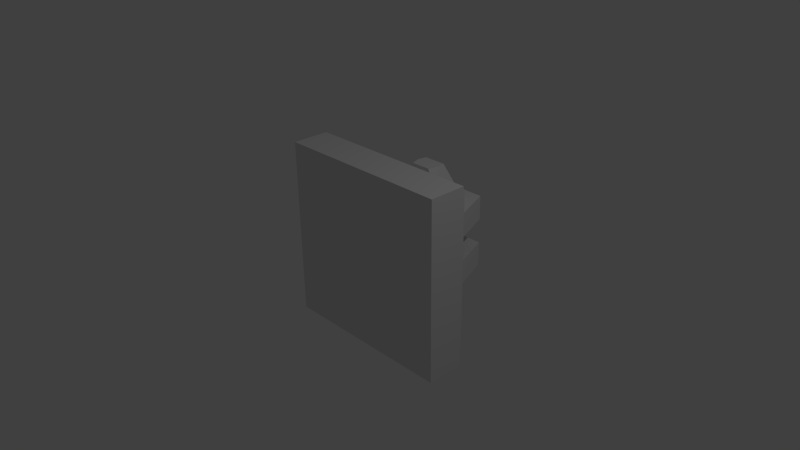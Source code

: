 # Source: hanoiBase.blend  (saved by Blender 2.70.0; exported with 4.5.12 LTS)
import bpy
from mathutils import Matrix  # noqa: F401  (used for matrix-valued properties, if any)

bpy.ops.wm.read_factory_settings(use_empty=True)
scene = bpy.context.scene
scene.name = 'Scene'

# ---- collections
col_collection_1 = bpy.data.collections.new('Collection 1'); scene.collection.children.link(col_collection_1)

# ---- materials (node trees are filled in below, after node groups)
mat_material = bpy.data.materials.new('Material')
mat_material.alpha_threshold = 0.0
mat_material.use_transparent_shadow = False
mat_material.roughness = 0.5
mat_material.line_color = (0.0, 0.0, 0.0, 1.0)

# ---- material node trees

# ---- world
world_world = bpy.data.worlds.new('World'); scene.world = world_world
world_world.color = (0.05088, 0.05088, 0.05088)
world_world.use_sun_shadow = False
world_world.sun_shadow_jitter_overblur = 0.0
world_world.cycles.sampling_method = 'MANUAL'
world_world.cycles.sample_map_resolution = 256

# ---- cameras
cam_camera = bpy.data.cameras.new('Camera')
cam_camera.clip_end = 100.0
cam_camera.lens = 35.0
cam_camera.sensor_width = 32.0
cam_camera.sensor_height = 18.0
cam_camera.ortho_scale = 7.314
cam_camera.dof.focus_distance = 0.0
cam_camera.dof.aperture_fstop = 128.0

# ---- lights
light_lamp = bpy.data.lights.new('Lamp', 'POINT')
light_lamp.transmission_factor = 0.0
light_lamp.cutoff_distance = 30.0
light_lamp.energy = 100.0
light_lamp.shadow_buffer_clip_start = 1.001
light_lamp.shadow_soft_size = 0.1
light_lamp.shadow_maximum_resolution = 0.006
light_lamp.use_absolute_resolution = True
light_lamp.cycles.use_multiple_importance_sampling = False

# ---- meshes
me_cube = bpy.data.meshes.new('Cube')
me_cube.from_pydata([(1.254, 0.3078, -1.254), (1.254, -0.2124, -1.254), (-1.254, -0.2124, -1.254), (-1.254, 0.3078, -1.254), (1.254, 0.3078, 1.253), (1.254, -0.2124, 1.253), (-1.254, -0.2124, 1.253), (-1.254, 0.3078, 1.253), (1.099, 0.3078, -1.1), (-1.099, 0.3078, -1.1), (1.099, 0.3078, 1.099), (-1.099, 0.3078, 1.099), (1.099, 0.4967, -1.1), (-1.099, 0.4967, -1.1), (1.099, 0.4967, 1.099), (-1.099, 0.4967, 1.099), (0.8653, 0.4967, -0.866), (-0.8653, 0.4967, -0.866), (0.8653, 0.4967, 0.8646), (-0.8653, 0.4967, 0.8646), (0.8653, 0.4967, -0.5198), (0.8653, 0.4967, -0.1737), (0.8653, 0.4967, 0.1724), (0.8653, 0.4967, 0.5185), (-0.8653, 0.4967, -0.5198), (-0.8653, 0.4967, -0.1737), (-0.8653, 0.4967, 0.1724), (-0.8653, 0.4967, 0.5185), (0.5089, 1.455, -0.5198), (0.5089, 1.455, -0.1737), (0.5089, 1.455, 0.1724), (0.5089, 1.455, 0.5185), (-0.5089, 1.455, -0.5198), (-0.5089, 1.455, -0.1737), (-0.5089, 1.455, 0.1724), (-0.5089, 1.455, 0.5185), (1.137e-07, 0.4967, -0.5198), (1.137e-07, 1.455, -0.5198), (0.6871, 0.9757, -0.5198), (-0.6871, 0.9757, -0.5198), (1.23e-07, 0.9757, -0.935), (-0.4326, 0.4967, -0.5198), (-0.2545, 1.455, -0.5198), (0.7762, 0.7362, -0.5198), (-0.598, 1.215, -0.5198), (0.4326, 0.4967, -0.5198), (0.2545, 1.455, -0.5198), (0.598, 1.215, -0.5198), (-0.7762, 0.7362, -0.5198), (1.137e-07, 1.215, -0.5198), (1.137e-07, 0.7362, -0.5198), (0.3435, 0.9757, -0.5198), (-0.3435, 0.9757, -0.5198), (-0.299, 1.215, -0.5198), (0.299, 1.215, -0.5198), (0.3881, 0.7362, -0.5198), (-0.3881, 0.7362, -0.5198), (1.137e-07, 1.215, -0.6659), (1.137e-07, 0.7362, -0.6659), (0.3435, 0.9757, -0.6659), (-0.3435, 0.9757, -0.6659), (-0.299, 1.215, -0.6659), (0.299, 1.215, -0.6659), (0.3881, 0.7362, -0.6659), (-0.3881, 0.7362, -0.6659), (1.23e-07, 1.081, -0.935), (1.23e-07, 0.8703, -0.935), (0.1512, 0.9757, -0.935), (-0.1512, 0.9757, -0.935), (-0.1316, 1.081, -0.935), (0.1316, 1.081, -0.935), (0.1297, 0.8703, -0.935), (-0.1297, 0.8703, -0.935), (1.884e-07, 0.4967, 0.5185), (1.51e-07, 1.455, 0.5185), (-0.6871, 0.9757, 0.5185), (0.6871, 0.9757, 0.5185), (1.684e-07, 0.9757, 0.9787), (-0.4326, 0.4967, 0.5185), (-0.2545, 1.455, 0.5185), (-0.7762, 0.7362, 0.5185), (0.598, 1.215, 0.5185), (0.4326, 0.4967, 0.5185), (0.2545, 1.455, 0.5185), (-0.598, 1.215, 0.5185), (0.7762, 0.7362, 0.5185), (1.604e-07, 1.215, 0.5185), (1.791e-07, 0.7362, 0.5185), (-0.3435, 0.9757, 0.5185), (0.3435, 0.9757, 0.5185), (0.299, 1.215, 0.5185), (-0.299, 1.215, 0.5185), (-0.3881, 0.7362, 0.5185), (0.3881, 0.7362, 0.5185), (1.604e-07, 1.215, 0.6593), (1.791e-07, 0.7362, 0.6593), (-0.3435, 0.9757, 0.6593), (0.3435, 0.9757, 0.6593), (0.299, 1.215, 0.6593), (-0.299, 1.215, 0.6593), (-0.3881, 0.7362, 0.6593), (0.3881, 0.7362, 0.6593), (1.634e-07, 1.105, 0.9787), (1.735e-07, 0.8461, 0.9787), (-0.1859, 0.9757, 0.9787), (0.1859, 0.9757, 0.9787), (0.1618, 1.105, 0.9787), (-0.1618, 1.105, 0.9787), (-0.1419, 0.8461, 0.9787), (0.1419, 0.8461, 0.9787)], [], [(0, 1, 2), (4, 7, 6), (0, 4, 5), (1, 5, 6), (6, 7, 3), (4, 10, 11), (7, 11, 9), (0, 8, 10), (3, 9, 8), (10, 14, 15), (11, 15, 13), (8, 12, 14), (8, 9, 13), (14, 18, 19), (26, 25, 15), (18, 14, 23), (13, 17, 16), (19, 73, 78), (45, 20, 16), (21, 29, 33), (25, 26, 22), (22, 26, 34), (42, 32, 33), (34, 74, 30), (44, 32, 42), (81, 31, 83), (84, 35, 34), (32, 44, 39), (76, 22, 30), (47, 28, 29), (54, 49, 37), (55, 63, 59), (48, 39, 52), (53, 42, 37), (50, 58, 63), (39, 44, 53), (47, 54, 46), (38, 51, 54), (52, 60, 64), (43, 55, 51), (20, 45, 55), (45, 36, 50), (56, 64, 58), (41, 56, 50), (24, 48, 56), (63, 71, 67), (63, 58, 66), (64, 60, 68), (64, 72, 66), (54, 62, 57), (51, 59, 62), (49, 57, 61), (53, 61, 60), (66, 40, 67), (68, 69, 65), (67, 40, 65), (66, 72, 68), (62, 70, 65), (62, 59, 67), (61, 57, 65), (61, 69, 68), (91, 86, 74), (92, 100, 96), (85, 76, 89), (90, 83, 74), (87, 95, 100), (76, 81, 90), (84, 91, 79), (75, 88, 91), (89, 97, 101), (80, 92, 88), (27, 78, 92), (78, 73, 87), (93, 101, 95), (82, 93, 87), (23, 85, 93), (100, 108, 104), (100, 95, 103), (101, 97, 105), (101, 109, 103), (91, 99, 94), (88, 96, 99), (86, 94, 98), (90, 98, 97), (103, 77, 104), (105, 106, 102), (104, 77, 102), (103, 109, 105), (99, 107, 102), (99, 96, 104), (98, 94, 102), (98, 106, 105), (3, 0, 2), (5, 4, 6), (1, 0, 5), (2, 1, 6), (2, 6, 3), (7, 4, 11), (3, 7, 9), (4, 0, 10), (0, 3, 8), (11, 10, 15), (9, 11, 13), (10, 8, 14), (12, 8, 13), (15, 14, 19), (12, 16, 20), (15, 19, 27), (24, 13, 25), (12, 22, 14), (15, 27, 26), (25, 13, 15), (24, 17, 13), (22, 12, 21), (12, 13, 16), (45, 16, 36), (14, 22, 23), (12, 20, 21), (73, 18, 82), (27, 19, 78), (24, 41, 17), (18, 23, 82), (73, 19, 18), (25, 21, 33), (21, 25, 22), (36, 16, 17), (41, 36, 17), (30, 22, 34), (29, 28, 46), (42, 33, 37), (53, 44, 42), (46, 37, 29), (37, 33, 29), (34, 35, 79), (90, 81, 83), (34, 79, 74), (74, 83, 30), (83, 31, 30), (27, 80, 26), (84, 34, 75), (48, 24, 25), (32, 39, 33), (75, 34, 26), (80, 75, 26), (85, 23, 22), (39, 48, 25), (31, 81, 30), (39, 25, 33), (85, 22, 76), (47, 29, 38), (20, 43, 21), (81, 76, 30), (46, 54, 37), (51, 55, 59), (38, 29, 21), (43, 38, 21), (56, 48, 52), (49, 53, 37), (55, 50, 63), (52, 39, 53), (28, 47, 46), (47, 38, 54), (56, 52, 64), (38, 43, 51), (43, 20, 55), (55, 45, 50), (50, 56, 58), (36, 41, 50), (41, 24, 56), (59, 63, 67), (71, 63, 66), (72, 64, 68), (58, 64, 66), (49, 54, 57), (54, 51, 62), (53, 49, 61), (52, 53, 60), (71, 66, 67), (40, 68, 65), (70, 67, 65), (40, 66, 68), (57, 62, 65), (70, 62, 67), (69, 61, 65), (60, 61, 68), (79, 91, 74), (88, 92, 96), (93, 85, 89), (86, 90, 74), (92, 87, 100), (89, 76, 90), (35, 84, 79), (84, 75, 91), (93, 89, 101), (75, 80, 88), (80, 27, 92), (92, 78, 87), (87, 93, 95), (73, 82, 87), (82, 23, 93), (96, 100, 104), (108, 100, 103), (109, 101, 105), (95, 101, 103), (86, 91, 94), (91, 88, 99), (90, 86, 98), (89, 90, 97), (108, 103, 104), (77, 105, 102), (107, 104, 102), (77, 103, 105), (94, 99, 102), (107, 99, 104), (106, 98, 102), (97, 98, 105)])
_uv = me_cube.uv_layers.new(name='UVMap')
_uv.uv.foreach_set('vector', [0.7569, 0.2999, 0.7569, 0.3783, 0.3789, 0.3783, 0.7569, 0.07871, 0.3789, 0.07871, 0.3789, 0.0002854, 0.6512, 0.3789, 0.6512, 0.7569, 0.5728, 0.7569, 0.3783, 0.0002853, 0.3783, 0.3783, 0.0002853, 0.3783, 0.5722, 0.7569, 0.4938, 0.7569, 0.4938, 0.3789, 0.7569, 0.07871, 0.7336, 0.102, 0.4021, 0.102, 0.4938, 0.7569, 0.4705, 0.7336, 0.4705, 0.4021, 0.6512, 0.3789, 0.6745, 0.4021, 0.6745, 0.7336, 0.3789, 0.2999, 0.4021, 0.2766, 0.7336, 0.2766, 0.7336, 0.102, 0.7336, 0.1305, 0.4021, 0.1305, 0.4705, 0.7336, 0.4421, 0.7336, 0.4421, 0.4021, 0.6745, 0.4021, 0.703, 0.4021, 0.703, 0.7336, 0.7336, 0.2766, 0.4021, 0.2766, 0.4021, 0.2481, 0.7336, 0.1305, 0.6983, 0.1657, 0.4374, 0.1657, 0.4068, 0.594, 0.4068, 0.5418, 0.4421, 0.7336, 0.7383, 0.6983, 0.703, 0.7336, 0.7383, 0.6461, 0.4021, 0.2481, 0.4374, 0.2128, 0.6983, 0.2128, 0.5728, 0.9024, 0.7033, 0.9546, 0.638, 0.9546, 0.3333, 0.9117, 0.3985, 0.9117, 0.3985, 0.9638, 0.3985, 0.7666, 0.3448, 0.9111, 0.1913, 0.9111, 0.7388, 0.7569, 0.7388, 0.7047, 0.9997, 0.7047, 0.8337, 0.9019, 0.5728, 0.9019, 0.6265, 0.7574, 0.4572, 0.8096, 0.4188, 0.8096, 0.4188, 0.7574, 0.4188, 0.8624, 0.4955, 0.8102, 0.5722, 0.8624, 0.09753, 0.6345, 0.1112, 0.5935, 0.1545, 0.5902, 0.3071, 0.5137, 0.2933, 0.5555, 0.2491, 0.5591, 0.09988, 0.5137, 0.1138, 0.5552, 0.05753, 0.5743, 0.1112, 0.5935, 0.09753, 0.6345, 0.08361, 0.6768, 0.3212, 0.4706, 0.4062, 0.4071, 0.3503, 0.5743, 0.3007, 0.6345, 0.2869, 0.5939, 0.3421, 0.5749, 0.2466, 0.6349, 0.1992, 0.6241, 0.1993, 0.5864, 0.2581, 0.7169, 0.2372, 0.7032, 0.24, 0.6773, 0.07015, 0.7167, 0.08361, 0.6768, 0.1387, 0.674, 0.1518, 0.6345, 0.1545, 0.5902, 0.1993, 0.5864, 0.1999, 0.7333, 0.199, 0.7145, 0.2372, 0.7032, 0.08361, 0.6768, 0.09753, 0.6345, 0.1518, 0.6345, 0.3007, 0.6345, 0.2466, 0.6349, 0.244, 0.5906, 0.3149, 0.6764, 0.2597, 0.6741, 0.2466, 0.6349, 0.1387, 0.674, 0.1589, 0.6762, 0.1603, 0.7015, 0.3288, 0.7161, 0.2581, 0.7169, 0.2597, 0.6741, 0.343, 0.7577, 0.2686, 0.7576, 0.2581, 0.7169, 0.2686, 0.7576, 0.1999, 0.7661, 0.1999, 0.7333, 0.1414, 0.7167, 0.1603, 0.7015, 0.199, 0.7145, 0.131, 0.7578, 0.1414, 0.7167, 0.1999, 0.7333, 0.05623, 0.7587, 0.07015, 0.7167, 0.1414, 0.7167, 0.2372, 0.7032, 0.2094, 0.6864, 0.2107, 0.6783, 0.2372, 0.7032, 0.199, 0.7145, 0.1992, 0.6866, 0.1603, 0.7015, 0.1589, 0.6762, 0.188, 0.6779, 0.1603, 0.7015, 0.1891, 0.6861, 0.1992, 0.6866, 0.2466, 0.6349, 0.2312, 0.6522, 0.1998, 0.6432, 0.2597, 0.6741, 0.24, 0.6773, 0.2312, 0.6522, 0.1992, 0.6241, 0.1998, 0.6432, 0.1685, 0.6511, 0.1518, 0.6345, 0.1685, 0.6511, 0.1589, 0.6762, 0.1992, 0.6866, 0.1994, 0.6783, 0.2107, 0.6783, 0.188, 0.6779, 0.1897, 0.6701, 0.1995, 0.67, 0.2107, 0.6783, 0.1994, 0.6783, 0.1995, 0.67, 0.1992, 0.6866, 0.1891, 0.6861, 0.188, 0.6779, 0.2312, 0.6522, 0.2093, 0.6704, 0.1995, 0.67, 0.2312, 0.6522, 0.24, 0.6773, 0.2107, 0.6783, 0.1685, 0.6511, 0.1998, 0.6432, 0.1995, 0.67, 0.1685, 0.6511, 0.1897, 0.6701, 0.188, 0.6779, 0.1551, 0.5134, 0.2034, 0.5248, 0.2033, 0.5632, 0.1436, 0.4298, 0.1641, 0.4435, 0.1609, 0.4703, 0.3347, 0.4301, 0.3212, 0.4706, 0.2651, 0.4734, 0.2516, 0.5138, 0.2491, 0.5591, 0.2033, 0.5632, 0.2026, 0.4123, 0.2036, 0.4307, 0.1641, 0.4435, 0.3212, 0.4706, 0.3071, 0.5137, 0.2516, 0.5138, 0.09988, 0.5137, 0.1551, 0.5134, 0.1575, 0.5587, 0.08552, 0.4711, 0.1416, 0.4735, 0.1551, 0.5134, 0.2651, 0.4734, 0.2454, 0.4713, 0.2434, 0.4449, 0.07164, 0.4309, 0.1436, 0.4298, 0.1416, 0.4735, 0.05643, 0.3887, 0.1325, 0.3882, 0.1436, 0.4298, 0.1325, 0.3882, 0.2026, 0.3789, 0.2026, 0.4123, 0.2623, 0.43, 0.2434, 0.4449, 0.2036, 0.4307, 0.2731, 0.3879, 0.2623, 0.43, 0.2026, 0.4123, 0.3495, 0.3876, 0.3347, 0.4301, 0.2623, 0.43, 0.1641, 0.4435, 0.1934, 0.4602, 0.1912, 0.4692, 0.1641, 0.4435, 0.2036, 0.4307, 0.2033, 0.4599, 0.2434, 0.4449, 0.2454, 0.4713, 0.2152, 0.4695, 0.2434, 0.4449, 0.2133, 0.4605, 0.2033, 0.4599, 0.1551, 0.5134, 0.1706, 0.4964, 0.2028, 0.5062, 0.1416, 0.4735, 0.1609, 0.4703, 0.1706, 0.4964, 0.2034, 0.5248, 0.2028, 0.5062, 0.2351, 0.4972, 0.2516, 0.5138, 0.2351, 0.4972, 0.2454, 0.4713, 0.2033, 0.4599, 0.2032, 0.469, 0.1912, 0.4692, 0.2152, 0.4695, 0.2135, 0.4777, 0.2031, 0.4779, 0.1912, 0.4692, 0.2032, 0.469, 0.2031, 0.4779, 0.2033, 0.4599, 0.2133, 0.4605, 0.2152, 0.4695, 0.1706, 0.4964, 0.1928, 0.4774, 0.2031, 0.4779, 0.1706, 0.4964, 0.1609, 0.4703, 0.1912, 0.4692, 0.2351, 0.4972, 0.2028, 0.5062, 0.2031, 0.4779, 0.2351, 0.4972, 0.2135, 0.4777, 0.2152, 0.4695, 0.3789, 0.2999, 0.7569, 0.2999, 0.3789, 0.3783, 0.7569, 0.0002853, 0.7569, 0.07871, 0.3789, 0.0002854, 0.5728, 0.3789, 0.6512, 0.3789, 0.5728, 0.7569, 0.0002853, 0.0002853, 0.3783, 0.0002853, 0.0002853, 0.3783, 0.5722, 0.3789, 0.5722, 0.7569, 0.4938, 0.3789, 0.3789, 0.07871, 0.7569, 0.07871, 0.4021, 0.102, 0.4938, 0.3789, 0.4938, 0.7569, 0.4705, 0.4021, 0.6512, 0.7569, 0.6512, 0.3789, 0.6745, 0.7336, 0.7569, 0.2999, 0.3789, 0.2999, 0.7336, 0.2766, 0.4021, 0.102, 0.7336, 0.102, 0.4021, 0.1305, 0.4705, 0.4021, 0.4705, 0.7336, 0.4421, 0.4021, 0.6745, 0.7336, 0.6745, 0.4021, 0.703, 0.7336, 0.7336, 0.2481, 0.7336, 0.2766, 0.4021, 0.2481, 0.4021, 0.1305, 0.7336, 0.1305, 0.4374, 0.1657, 0.703, 0.4021, 0.7383, 0.4374, 0.7383, 0.4896, 0.4421, 0.7336, 0.4068, 0.6983, 0.4068, 0.6461, 0.4068, 0.4896, 0.4421, 0.4021, 0.4068, 0.5418, 0.703, 0.4021, 0.7383, 0.594, 0.703, 0.7336, 0.4421, 0.7336, 0.4068, 0.6461, 0.4068, 0.594, 0.4068, 0.5418, 0.4421, 0.4021, 0.4421, 0.7336, 0.4068, 0.4896, 0.4068, 0.4374, 0.4421, 0.4021, 0.7383, 0.594, 0.703, 0.4021, 0.7383, 0.5418, 0.7336, 0.2481, 0.4021, 0.2481, 0.6983, 0.2128, 0.3333, 0.9117, 0.3985, 0.9638, 0.268, 0.9117, 0.703, 0.7336, 0.7383, 0.594, 0.7383, 0.6461, 0.703, 0.4021, 0.7383, 0.4896, 0.7383, 0.5418, 0.7033, 0.9546, 0.8337, 0.9024, 0.7685, 0.9546, 0.5728, 0.9546, 0.5728, 0.9024, 0.638, 0.9546, 0.1376, 0.9117, 0.2028, 0.9117, 0.1376, 0.9638, 0.8337, 0.9024, 0.8337, 0.9546, 0.7685, 0.9546, 0.7033, 0.9546, 0.5728, 0.9024, 0.8337, 0.9024, 0.1376, 0.7666, 0.3985, 0.7666, 0.1913, 0.9111, 0.9997, 0.7569, 0.7388, 0.7569, 0.9997, 0.7047, 0.268, 0.9117, 0.3985, 0.9638, 0.1376, 0.9638, 0.2028, 0.9117, 0.268, 0.9117, 0.1376, 0.9638, 0.78, 0.7574, 0.8337, 0.9019, 0.6265, 0.7574, 0.5722, 0.7574, 0.5722, 0.8096, 0.5339, 0.8096, 0.4572, 0.8096, 0.4188, 0.7574, 0.4955, 0.8096, 0.1518, 0.6345, 0.09753, 0.6345, 0.1545, 0.5902, 0.5339, 0.8096, 0.4955, 0.8096, 0.5722, 0.7574, 0.4955, 0.8096, 0.4188, 0.7574, 0.5722, 0.7574, 0.4188, 0.8624, 0.4188, 0.8102, 0.4572, 0.8102, 0.2516, 0.5138, 0.3071, 0.5137, 0.2491, 0.5591, 0.4188, 0.8624, 0.4572, 0.8102, 0.4955, 0.8102, 0.4955, 0.8102, 0.5339, 0.8102, 0.5722, 0.8624, 0.5339, 0.8102, 0.5722, 0.8102, 0.5722, 0.8624, 0.05643, 0.3887, 0.07164, 0.4309, 0.0002853, 0.4087, 0.09988, 0.5137, 0.05753, 0.5743, 0.08552, 0.4711, 0.07015, 0.7167, 0.05623, 0.7587, 0.0002853, 0.7401, 0.1112, 0.5935, 0.08361, 0.6768, 0.05535, 0.5749, 0.08552, 0.4711, 0.05753, 0.5743, 0.0002853, 0.4087, 0.07164, 0.4309, 0.08552, 0.4711, 0.0002853, 0.4087, 0.3347, 0.4301, 0.3495, 0.3876, 0.4062, 0.4071, 0.08361, 0.6768, 0.07015, 0.7167, 0.0002853, 0.7401, 0.2933, 0.5555, 0.3071, 0.5137, 0.3503, 0.5743, 0.08361, 0.6768, 0.0002853, 0.7401, 0.05535, 0.5749, 0.3347, 0.4301, 0.4062, 0.4071, 0.3212, 0.4706, 0.3007, 0.6345, 0.3421, 0.5749, 0.3149, 0.6764, 0.343, 0.7577, 0.3288, 0.7161, 0.3985, 0.7386, 0.3071, 0.5137, 0.3212, 0.4706, 0.3503, 0.5743, 0.244, 0.5906, 0.2466, 0.6349, 0.1993, 0.5864, 0.2597, 0.6741, 0.2581, 0.7169, 0.24, 0.6773, 0.3149, 0.6764, 0.3421, 0.5749, 0.3985, 0.7386, 0.3288, 0.7161, 0.3149, 0.6764, 0.3985, 0.7386, 0.1414, 0.7167, 0.07015, 0.7167, 0.1387, 0.674, 0.1992, 0.6241, 0.1518, 0.6345, 0.1993, 0.5864, 0.2581, 0.7169, 0.1999, 0.7333, 0.2372, 0.7032, 0.1387, 0.674, 0.08361, 0.6768, 0.1518, 0.6345, 0.2869, 0.5939, 0.3007, 0.6345, 0.244, 0.5906, 0.3007, 0.6345, 0.3149, 0.6764, 0.2466, 0.6349, 0.1414, 0.7167, 0.1387, 0.674, 0.1603, 0.7015, 0.3149, 0.6764, 0.3288, 0.7161, 0.2597, 0.6741, 0.3288, 0.7161, 0.343, 0.7577, 0.2581, 0.7169, 0.2581, 0.7169, 0.2686, 0.7576, 0.1999, 0.7333, 0.1999, 0.7333, 0.1414, 0.7167, 0.199, 0.7145, 0.1999, 0.7661, 0.131, 0.7578, 0.1999, 0.7333, 0.131, 0.7578, 0.05623, 0.7587, 0.1414, 0.7167, 0.24, 0.6773, 0.2372, 0.7032, 0.2107, 0.6783, 0.2094, 0.6864, 0.2372, 0.7032, 0.1992, 0.6866, 0.1891, 0.6861, 0.1603, 0.7015, 0.188, 0.6779, 0.199, 0.7145, 0.1603, 0.7015, 0.1992, 0.6866, 0.1992, 0.6241, 0.2466, 0.6349, 0.1998, 0.6432, 0.2466, 0.6349, 0.2597, 0.6741, 0.2312, 0.6522, 0.1518, 0.6345, 0.1992, 0.6241, 0.1685, 0.6511, 0.1387, 0.674, 0.1518, 0.6345, 0.1589, 0.6762, 0.2094, 0.6864, 0.1992, 0.6866, 0.2107, 0.6783, 0.1994, 0.6783, 0.188, 0.6779, 0.1995, 0.67, 0.2093, 0.6704, 0.2107, 0.6783, 0.1995, 0.67, 0.1994, 0.6783, 0.1992, 0.6866, 0.188, 0.6779, 0.1998, 0.6432, 0.2312, 0.6522, 0.1995, 0.67, 0.2093, 0.6704, 0.2312, 0.6522, 0.2107, 0.6783, 0.1897, 0.6701, 0.1685, 0.6511, 0.1995, 0.67, 0.1589, 0.6762, 0.1685, 0.6511, 0.188, 0.6779, 0.1575, 0.5587, 0.1551, 0.5134, 0.2033, 0.5632, 0.1416, 0.4735, 0.1436, 0.4298, 0.1609, 0.4703, 0.2623, 0.43, 0.3347, 0.4301, 0.2651, 0.4734, 0.2034, 0.5248, 0.2516, 0.5138, 0.2033, 0.5632, 0.1436, 0.4298, 0.2026, 0.4123, 0.1641, 0.4435, 0.2651, 0.4734, 0.3212, 0.4706, 0.2516, 0.5138, 0.1138, 0.5552, 0.09988, 0.5137, 0.1575, 0.5587, 0.09988, 0.5137, 0.08552, 0.4711, 0.1551, 0.5134, 0.2623, 0.43, 0.2651, 0.4734, 0.2434, 0.4449, 0.08552, 0.4711, 0.07164, 0.4309, 0.1416, 0.4735, 0.07164, 0.4309, 0.05643, 0.3887, 0.1436, 0.4298, 0.1436, 0.4298, 0.1325, 0.3882, 0.2026, 0.4123, 0.2026, 0.4123, 0.2623, 0.43, 0.2036, 0.4307, 0.2026, 0.3789, 0.2731, 0.3879, 0.2026, 0.4123, 0.2731, 0.3879, 0.3495, 0.3876, 0.2623, 0.43, 0.1609, 0.4703, 0.1641, 0.4435, 0.1912, 0.4692, 0.1934, 0.4602, 0.1641, 0.4435, 0.2033, 0.4599, 0.2133, 0.4605, 0.2434, 0.4449, 0.2152, 0.4695, 0.2036, 0.4307, 0.2434, 0.4449, 0.2033, 0.4599, 0.2034, 0.5248, 0.1551, 0.5134, 0.2028, 0.5062, 0.1551, 0.5134, 0.1416, 0.4735, 0.1706, 0.4964, 0.2516, 0.5138, 0.2034, 0.5248, 0.2351, 0.4972, 0.2651, 0.4734, 0.2516, 0.5138, 0.2454, 0.4713, 0.1934, 0.4602, 0.2033, 0.4599, 0.1912, 0.4692, 0.2032, 0.469, 0.2152, 0.4695, 0.2031, 0.4779, 0.1928, 0.4774, 0.1912, 0.4692, 0.2031, 0.4779, 0.2032, 0.469, 0.2033, 0.4599, 0.2152, 0.4695, 0.2028, 0.5062, 0.1706, 0.4964, 0.2031, 0.4779, 0.1928, 0.4774, 0.1706, 0.4964, 0.1912, 0.4692, 0.2135, 0.4777, 0.2351, 0.4972, 0.2031, 0.4779, 0.2454, 0.4713, 0.2351, 0.4972, 0.2152, 0.4695])
me_cube.materials.append(mat_material)
me_cube.use_remesh_preserve_volume = False
me_cube.use_remesh_preserve_attributes = False
me_cube.use_mirror_vertex_groups = False
me_cube.update()

# ---- objects
ob_cube = bpy.data.objects.new('Cube', me_cube)
ob_lamp = bpy.data.objects.new('Lamp', light_lamp)
ob_camera = bpy.data.objects.new('Camera', cam_camera)

# ---- transforms, parenting, visibility, modifiers, constraints
ob_cube.location = (0.0, 0.0, 0.0)
ob_cube.lock_rotations_4d = False
ob_cube.empty_display_type = 'ARROWS'
ob_cube.lineart.crease_threshold = 0.0
ob_lamp.location = (4.076, 1.005, 5.904)
ob_lamp.rotation_euler = (0.6503, 0.05522, 1.866)
ob_lamp.lock_rotations_4d = False
ob_lamp.empty_display_type = 'ARROWS'
ob_lamp.color = (0.0, 0.0, 0.0, 0.0)
ob_lamp.lineart.crease_threshold = 0.0
ob_camera.location = (7.481, -6.508, 5.344)
ob_camera.rotation_euler = (1.109, 0.01082, 0.8149)
ob_camera.lock_rotations_4d = False
ob_camera.empty_display_type = 'ARROWS'
ob_camera.color = (0.0, 0.0, 0.0, 0.0)
ob_camera.display_type = 'WIRE'
ob_camera.lineart.crease_threshold = 0.0

# ---- collection membership
col_collection_1.objects.link(ob_cube)
col_collection_1.objects.link(ob_lamp)
col_collection_1.objects.link(ob_camera)

# ---- scene / render settings (as saved in the file)
scene.camera = ob_camera
scene.frame_start = 1; scene.frame_end = 250; scene.frame_set(1)
scene.render.engine = 'BLENDER_EEVEE_NEXT'
scene.render.resolution_percentage = 50
scene.render.dither_intensity = 0.0
scene.cycles.use_denoising = False
scene.cycles.samples = 10
scene.cycles.sampling_pattern = 'TABULATED_SOBOL'
scene.cycles.light_sampling_threshold = 0.0
scene.cycles.use_adaptive_sampling = False
scene.cycles.use_light_tree = False
scene.cycles.blur_glossy = 0.0
scene.cycles.volume_bounces = 1
scene.cycles.pixel_filter_type = 'GAUSSIAN'
scene.cycles.sample_clamp_indirect = 0.0
scene.view_settings.view_transform = 'Standard'
bpy.context.view_layer.update()
